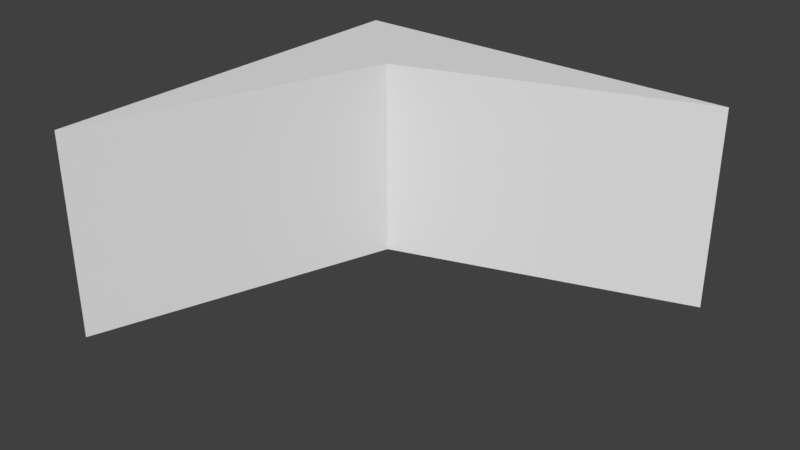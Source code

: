 # Source: Mod_Ground_Corner.blend  (saved by Blender 2.80.75; exported with 4.5.12 LTS)
import bpy
from mathutils import Matrix  # noqa: F401  (used for matrix-valued properties, if any)

bpy.ops.wm.read_factory_settings(use_empty=True)
scene = bpy.context.scene
scene.name = 'Scene'

# ---- collections
col_collection_1 = bpy.data.collections.new('Collection 1'); scene.collection.children.link(col_collection_1)

# ---- materials (node trees are filled in below, after node groups)
mat_tileset = bpy.data.materials.new('Tileset')
mat_tileset.alpha_threshold = 0.0
mat_tileset.use_transparent_shadow = False
mat_tileset.roughness = 0.5
mat_tileset.line_color = (0.0, 0.0, 0.0, 1.0)

# ---- material node trees

# ---- world
world_world = bpy.data.worlds.new('World'); scene.world = world_world
world_world.color = (0.05088, 0.05088, 0.05088)
world_world.use_sun_shadow = False
world_world.sun_shadow_jitter_overblur = 0.0
world_world.cycles.sampling_method = 'MANUAL'

# ---- meshes
me_cube = bpy.data.meshes.new('Cube')
me_cube.from_pydata([(0.5, 0.5, 0.0), (-0.25, 0.25, 0.0), (-0.5, -0.5, 0.0), (0.5, 0.5, 0.5), (-0.25, 0.25, 0.5), (-0.5, -0.5, 0.5), (-0.5, 0.5, 0.5)], [], [(6, 5, 4, 3), (1, 0, 3, 4), (2, 1, 4, 5)])
_uv = me_cube.uv_layers.new(name='UVMap')
_uv.uv.foreach_set('vector', [0.9375, 0.9375, 0.5625, 0.9375, 0.8438, 0.8438, 0.9375, 0.5625, 0.0625, 0.6875, 0.4375, 0.6875, 0.4375, 0.875, 0.0625, 0.875, 0.0625, 0.6875, 0.4375, 0.6875, 0.4375, 0.875, 0.0625, 0.875])
me_cube.materials.append(mat_tileset)
me_cube.use_remesh_preserve_volume = False
me_cube.use_remesh_preserve_attributes = False
me_cube.use_mirror_vertex_groups = False
me_cube.update()

# ---- objects
ob_model = bpy.data.objects.new('Model', me_cube)

# ---- transforms, parenting, visibility, modifiers, constraints
ob_model.location = (0.0, 0.0, 0.0)
ob_model.lock_rotations_4d = False
ob_model.empty_display_type = 'ARROWS'
ob_model.lineart.crease_threshold = 0.0
_vg = ob_model.vertex_groups.new(name='Group')

# ---- collection membership
col_collection_1.objects.link(ob_model)

# ---- scene / render settings (as saved in the file)
scene.frame_start = 1; scene.frame_end = 250; scene.frame_set(1)
scene.render.engine = 'BLENDER_EEVEE_NEXT'
scene.render.resolution_percentage = 50
scene.render.dither_intensity = 0.0
scene.cycles.use_denoising = False
scene.cycles.samples = 128
scene.cycles.sampling_pattern = 'TABULATED_SOBOL'
scene.cycles.use_adaptive_sampling = False
scene.cycles.use_light_tree = False
scene.cycles.blur_glossy = 0.0
scene.cycles.sample_clamp_indirect = 0.0
scene.view_settings.view_transform = 'Standard'
bpy.context.view_layer.update()

# ---- added for rendering (the .blend has no active camera and no usable light): camera, sun
cam_auto = bpy.data.cameras.new('AutoCamera')
cam_auto.lens = 50.0
cam_auto.sensor_width = 36.0
cam_auto.clip_end = 1000.0
ob_auto_camera = bpy.data.objects.new('AutoCamera', cam_auto)
scene.collection.objects.link(ob_auto_camera)
ob_auto_camera.location = (1.38784, -1.6654, 1.36027)
ob_auto_camera.rotation_euler = (1.09748, -7.21219e-08, 0.694738)
scene.camera = ob_auto_camera
light_auto_sun = bpy.data.lights.new('AutoSun', 'SUN')
light_auto_sun.energy = 3.0
light_auto_sun.angle = 0.0523599
ob_auto_sun = bpy.data.objects.new('AutoSun', light_auto_sun)
scene.collection.objects.link(ob_auto_sun)
ob_auto_sun.rotation_euler = (0.872665, 0.174533, 0.523599)
bpy.context.view_layer.update()
